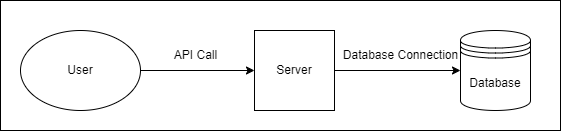

The diagram above was exported from draw.io. Its source (the exported page's mxGraphModel, read from the mxfile embedded in the PNG):
<mxGraphModel dx="1050" dy="557" grid="1" gridSize="10" guides="1" tooltips="1" connect="1" arrows="1" fold="1" page="1" pageScale="1" pageWidth="827" pageHeight="1169" math="0" shadow="0">
  <root>
    <mxCell id="0" />
    <mxCell id="1" parent="0" />
    <mxCell id="tqIrB_kMe027p2IbNuCe-8" value="" style="rounded=0;whiteSpace=wrap;html=1;" vertex="1" parent="1">
      <mxGeometry x="120" y="210" width="560" height="130" as="geometry" />
    </mxCell>
    <mxCell id="tqIrB_kMe027p2IbNuCe-1" value="User&lt;span style=&quot;white-space: pre;&quot;&gt;&#09;&lt;/span&gt;" style="ellipse;whiteSpace=wrap;html=1;" vertex="1" parent="1">
      <mxGeometry x="140" y="240" width="120" height="80" as="geometry" />
    </mxCell>
    <mxCell id="tqIrB_kMe027p2IbNuCe-2" value="Server&lt;span style=&quot;white-space: pre;&quot;&gt;&#09;&lt;/span&gt;" style="whiteSpace=wrap;html=1;aspect=fixed;" vertex="1" parent="1">
      <mxGeometry x="374" y="240" width="80" height="80" as="geometry" />
    </mxCell>
    <mxCell id="tqIrB_kMe027p2IbNuCe-3" value="Database" style="shape=datastore;whiteSpace=wrap;html=1;" vertex="1" parent="1">
      <mxGeometry x="580" y="240" width="70" height="80" as="geometry" />
    </mxCell>
    <mxCell id="tqIrB_kMe027p2IbNuCe-4" value="" style="endArrow=classic;html=1;rounded=0;exitX=1;exitY=0.5;exitDx=0;exitDy=0;entryX=0;entryY=0.5;entryDx=0;entryDy=0;" edge="1" parent="1" source="tqIrB_kMe027p2IbNuCe-1" target="tqIrB_kMe027p2IbNuCe-2">
      <mxGeometry width="50" height="50" relative="1" as="geometry">
        <mxPoint x="390" y="250" as="sourcePoint" />
        <mxPoint x="440" y="200" as="targetPoint" />
      </mxGeometry>
    </mxCell>
    <mxCell id="tqIrB_kMe027p2IbNuCe-5" value="" style="endArrow=classic;html=1;rounded=0;exitX=1;exitY=0.5;exitDx=0;exitDy=0;entryX=0;entryY=0.5;entryDx=0;entryDy=0;" edge="1" parent="1" source="tqIrB_kMe027p2IbNuCe-2" target="tqIrB_kMe027p2IbNuCe-3">
      <mxGeometry width="50" height="50" relative="1" as="geometry">
        <mxPoint x="500" y="210" as="sourcePoint" />
        <mxPoint x="614" y="210" as="targetPoint" />
      </mxGeometry>
    </mxCell>
    <mxCell id="tqIrB_kMe027p2IbNuCe-6" value="API Call" style="text;html=1;align=center;verticalAlign=middle;resizable=0;points=[];autosize=1;strokeColor=none;fillColor=none;" vertex="1" parent="1">
      <mxGeometry x="280" y="250" width="70" height="30" as="geometry" />
    </mxCell>
    <mxCell id="tqIrB_kMe027p2IbNuCe-7" value="Database Connection" style="text;html=1;align=center;verticalAlign=middle;resizable=0;points=[];autosize=1;strokeColor=none;fillColor=none;" vertex="1" parent="1">
      <mxGeometry x="450" y="250" width="140" height="30" as="geometry" />
    </mxCell>
  </root>
</mxGraphModel>